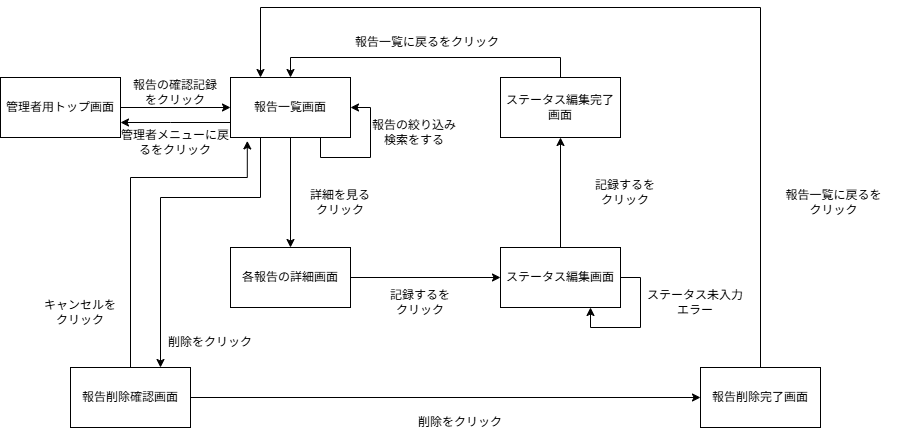

The diagram above was exported from draw.io. Its source (the exported page's mxGraphModel, read from the mxfile embedded in the PNG):
<mxGraphModel dx="1042" dy="562" grid="1" gridSize="10" guides="1" tooltips="1" connect="1" arrows="1" fold="1" page="1" pageScale="1" pageWidth="827" pageHeight="1169" math="0" shadow="0">
  <root>
    <mxCell id="0" />
    <mxCell id="1" parent="0" />
    <mxCell id="bUdm_gLvrYdTFPnQjPMb-9" style="edgeStyle=orthogonalEdgeStyle;rounded=0;orthogonalLoop=1;jettySize=auto;html=1;entryX=0.5;entryY=0;entryDx=0;entryDy=0;" parent="1" source="bUdm_gLvrYdTFPnQjPMb-1" target="bUdm_gLvrYdTFPnQjPMb-8" edge="1">
      <mxGeometry relative="1" as="geometry" />
    </mxCell>
    <mxCell id="bUdm_gLvrYdTFPnQjPMb-19" style="edgeStyle=orthogonalEdgeStyle;rounded=0;orthogonalLoop=1;jettySize=auto;html=1;entryX=1;entryY=0.75;entryDx=0;entryDy=0;exitX=0;exitY=0.75;exitDx=0;exitDy=0;" parent="1" source="bUdm_gLvrYdTFPnQjPMb-1" target="bUdm_gLvrYdTFPnQjPMb-3" edge="1">
      <mxGeometry relative="1" as="geometry">
        <Array as="points">
          <mxPoint x="230" y="165" />
          <mxPoint x="230" y="165" />
        </Array>
      </mxGeometry>
    </mxCell>
    <mxCell id="bUdm_gLvrYdTFPnQjPMb-25" style="edgeStyle=orthogonalEdgeStyle;rounded=0;orthogonalLoop=1;jettySize=auto;html=1;exitX=0.25;exitY=1;exitDx=0;exitDy=0;entryX=0.75;entryY=0;entryDx=0;entryDy=0;" parent="1" source="bUdm_gLvrYdTFPnQjPMb-1" target="bUdm_gLvrYdTFPnQjPMb-26" edge="1">
      <mxGeometry relative="1" as="geometry">
        <mxPoint x="160" y="290" as="targetPoint" />
        <Array as="points">
          <mxPoint x="320" y="240" />
          <mxPoint x="220" y="240" />
        </Array>
      </mxGeometry>
    </mxCell>
    <mxCell id="bUdm_gLvrYdTFPnQjPMb-1" value="報告一覧画面" style="rounded=0;whiteSpace=wrap;html=1;" parent="1" vertex="1">
      <mxGeometry x="290" y="120" width="120" height="60" as="geometry" />
    </mxCell>
    <mxCell id="bUdm_gLvrYdTFPnQjPMb-4" style="edgeStyle=orthogonalEdgeStyle;rounded=0;orthogonalLoop=1;jettySize=auto;html=1;entryX=0;entryY=0.5;entryDx=0;entryDy=0;" parent="1" source="bUdm_gLvrYdTFPnQjPMb-3" target="bUdm_gLvrYdTFPnQjPMb-1" edge="1">
      <mxGeometry relative="1" as="geometry" />
    </mxCell>
    <mxCell id="bUdm_gLvrYdTFPnQjPMb-3" value="管理者用トップ画面" style="rounded=0;whiteSpace=wrap;html=1;" parent="1" vertex="1">
      <mxGeometry x="60" y="120" width="120" height="60" as="geometry" />
    </mxCell>
    <mxCell id="bUdm_gLvrYdTFPnQjPMb-5" value="報告の確認記録をクリック" style="text;html=1;whiteSpace=wrap;strokeColor=none;fillColor=none;align=center;verticalAlign=middle;rounded=0;" parent="1" vertex="1">
      <mxGeometry x="190" y="120" width="90" height="30" as="geometry" />
    </mxCell>
    <mxCell id="bUdm_gLvrYdTFPnQjPMb-12" style="edgeStyle=orthogonalEdgeStyle;rounded=0;orthogonalLoop=1;jettySize=auto;html=1;entryX=0;entryY=0.5;entryDx=0;entryDy=0;" parent="1" source="bUdm_gLvrYdTFPnQjPMb-8" target="bUdm_gLvrYdTFPnQjPMb-11" edge="1">
      <mxGeometry relative="1" as="geometry" />
    </mxCell>
    <mxCell id="bUdm_gLvrYdTFPnQjPMb-8" value="各報告の詳細画面" style="rounded=0;whiteSpace=wrap;html=1;" parent="1" vertex="1">
      <mxGeometry x="290" y="290" width="120" height="60" as="geometry" />
    </mxCell>
    <mxCell id="bUdm_gLvrYdTFPnQjPMb-10" value="詳細を見る&lt;br&gt;クリック" style="text;html=1;whiteSpace=wrap;strokeColor=none;fillColor=none;align=center;verticalAlign=middle;rounded=0;" parent="1" vertex="1">
      <mxGeometry x="350" y="230" width="100" height="30" as="geometry" />
    </mxCell>
    <mxCell id="bUdm_gLvrYdTFPnQjPMb-14" style="edgeStyle=orthogonalEdgeStyle;rounded=0;orthogonalLoop=1;jettySize=auto;html=1;entryX=0.5;entryY=1;entryDx=0;entryDy=0;" parent="1" source="bUdm_gLvrYdTFPnQjPMb-11" target="bUdm_gLvrYdTFPnQjPMb-13" edge="1">
      <mxGeometry relative="1" as="geometry" />
    </mxCell>
    <mxCell id="bUdm_gLvrYdTFPnQjPMb-11" value="ステータス編集画面" style="rounded=0;whiteSpace=wrap;html=1;" parent="1" vertex="1">
      <mxGeometry x="560" y="290" width="120" height="60" as="geometry" />
    </mxCell>
    <mxCell id="bUdm_gLvrYdTFPnQjPMb-15" style="edgeStyle=orthogonalEdgeStyle;rounded=0;orthogonalLoop=1;jettySize=auto;html=1;entryX=0.5;entryY=0;entryDx=0;entryDy=0;exitX=0.5;exitY=0;exitDx=0;exitDy=0;" parent="1" source="bUdm_gLvrYdTFPnQjPMb-13" target="bUdm_gLvrYdTFPnQjPMb-1" edge="1">
      <mxGeometry relative="1" as="geometry" />
    </mxCell>
    <mxCell id="bUdm_gLvrYdTFPnQjPMb-13" value="ステータス編集完了画面" style="rounded=0;whiteSpace=wrap;html=1;" parent="1" vertex="1">
      <mxGeometry x="560" y="120" width="120" height="60" as="geometry" />
    </mxCell>
    <mxCell id="bUdm_gLvrYdTFPnQjPMb-16" style="edgeStyle=orthogonalEdgeStyle;rounded=0;orthogonalLoop=1;jettySize=auto;html=1;entryX=0.75;entryY=1;entryDx=0;entryDy=0;exitX=1;exitY=0.5;exitDx=0;exitDy=0;" parent="1" source="bUdm_gLvrYdTFPnQjPMb-11" target="bUdm_gLvrYdTFPnQjPMb-11" edge="1">
      <mxGeometry relative="1" as="geometry" />
    </mxCell>
    <mxCell id="bUdm_gLvrYdTFPnQjPMb-17" value="ステータス未入力&lt;br&gt;エラー" style="text;html=1;whiteSpace=wrap;strokeColor=none;fillColor=none;align=center;verticalAlign=middle;rounded=0;" parent="1" vertex="1">
      <mxGeometry x="700" y="330" width="110" height="30" as="geometry" />
    </mxCell>
    <mxCell id="bUdm_gLvrYdTFPnQjPMb-18" value="報告一覧に戻るをクリック" style="text;html=1;whiteSpace=wrap;strokeColor=none;fillColor=none;align=center;verticalAlign=middle;rounded=0;" parent="1" vertex="1">
      <mxGeometry x="414" y="70" width="146" height="30" as="geometry" />
    </mxCell>
    <mxCell id="bUdm_gLvrYdTFPnQjPMb-20" value="管理者メニューに戻るをクリック" style="text;html=1;whiteSpace=wrap;strokeColor=none;fillColor=none;align=center;verticalAlign=middle;rounded=0;" parent="1" vertex="1">
      <mxGeometry x="180" y="170" width="110" height="30" as="geometry" />
    </mxCell>
    <mxCell id="bUdm_gLvrYdTFPnQjPMb-21" value="記録するを&lt;br&gt;クリック" style="text;html=1;whiteSpace=wrap;strokeColor=none;fillColor=none;align=center;verticalAlign=middle;rounded=0;" parent="1" vertex="1">
      <mxGeometry x="630" y="220" width="110" height="30" as="geometry" />
    </mxCell>
    <mxCell id="bUdm_gLvrYdTFPnQjPMb-22" value="記録するを&lt;div&gt;クリック&lt;/div&gt;" style="text;html=1;whiteSpace=wrap;strokeColor=none;fillColor=none;align=center;verticalAlign=middle;rounded=0;" parent="1" vertex="1">
      <mxGeometry x="430" y="330" width="100" height="30" as="geometry" />
    </mxCell>
    <mxCell id="bUdm_gLvrYdTFPnQjPMb-23" style="edgeStyle=orthogonalEdgeStyle;rounded=0;orthogonalLoop=1;jettySize=auto;html=1;exitX=0.75;exitY=1;exitDx=0;exitDy=0;entryX=1;entryY=0.5;entryDx=0;entryDy=0;" parent="1" source="bUdm_gLvrYdTFPnQjPMb-1" target="bUdm_gLvrYdTFPnQjPMb-1" edge="1">
      <mxGeometry relative="1" as="geometry" />
    </mxCell>
    <mxCell id="bUdm_gLvrYdTFPnQjPMb-24" value="報告の絞り込み&lt;br&gt;検索をする" style="text;html=1;whiteSpace=wrap;strokeColor=none;fillColor=none;align=center;verticalAlign=middle;rounded=0;" parent="1" vertex="1">
      <mxGeometry x="424" y="160" width="100" height="30" as="geometry" />
    </mxCell>
    <mxCell id="bUdm_gLvrYdTFPnQjPMb-30" style="edgeStyle=orthogonalEdgeStyle;rounded=0;orthogonalLoop=1;jettySize=auto;html=1;entryX=0;entryY=0.5;entryDx=0;entryDy=0;" parent="1" source="bUdm_gLvrYdTFPnQjPMb-26" target="bUdm_gLvrYdTFPnQjPMb-29" edge="1">
      <mxGeometry relative="1" as="geometry" />
    </mxCell>
    <mxCell id="bUdm_gLvrYdTFPnQjPMb-26" value="報告削除確認画面" style="rounded=0;whiteSpace=wrap;html=1;" parent="1" vertex="1">
      <mxGeometry x="130" y="410" width="120" height="60" as="geometry" />
    </mxCell>
    <mxCell id="bUdm_gLvrYdTFPnQjPMb-28" value="&lt;span style=&quot;background-color: light-dark(#ffffff, var(--ge-dark-color, #121212));&quot;&gt;削除をクリック&lt;/span&gt;" style="text;html=1;whiteSpace=wrap;strokeColor=none;fillColor=none;align=center;verticalAlign=middle;rounded=0;" parent="1" vertex="1">
      <mxGeometry x="220" y="370" width="100" height="30" as="geometry" />
    </mxCell>
    <mxCell id="bUdm_gLvrYdTFPnQjPMb-31" style="edgeStyle=orthogonalEdgeStyle;rounded=0;orthogonalLoop=1;jettySize=auto;html=1;entryX=0.25;entryY=0;entryDx=0;entryDy=0;" parent="1" source="bUdm_gLvrYdTFPnQjPMb-29" target="bUdm_gLvrYdTFPnQjPMb-1" edge="1">
      <mxGeometry relative="1" as="geometry">
        <Array as="points">
          <mxPoint x="820" y="50" />
          <mxPoint x="320" y="50" />
        </Array>
      </mxGeometry>
    </mxCell>
    <mxCell id="bUdm_gLvrYdTFPnQjPMb-29" value="報告削除完了画面" style="rounded=0;whiteSpace=wrap;html=1;" parent="1" vertex="1">
      <mxGeometry x="760" y="410" width="120" height="60" as="geometry" />
    </mxCell>
    <mxCell id="bUdm_gLvrYdTFPnQjPMb-32" value="報告一覧に戻るを&lt;br&gt;クリック" style="text;html=1;whiteSpace=wrap;strokeColor=none;fillColor=none;align=center;verticalAlign=middle;rounded=0;" parent="1" vertex="1">
      <mxGeometry x="827" y="230" width="133" height="30" as="geometry" />
    </mxCell>
    <mxCell id="bUdm_gLvrYdTFPnQjPMb-33" value="&lt;span style=&quot;background-color: light-dark(#ffffff, var(--ge-dark-color, #121212));&quot;&gt;削除をクリック&lt;/span&gt;" style="text;html=1;whiteSpace=wrap;strokeColor=none;fillColor=none;align=center;verticalAlign=middle;rounded=0;" parent="1" vertex="1">
      <mxGeometry x="470" y="450" width="100" height="30" as="geometry" />
    </mxCell>
    <mxCell id="bUdm_gLvrYdTFPnQjPMb-35" style="edgeStyle=orthogonalEdgeStyle;rounded=0;orthogonalLoop=1;jettySize=auto;html=1;entryX=0.14;entryY=1.057;entryDx=0;entryDy=0;entryPerimeter=0;" parent="1" source="bUdm_gLvrYdTFPnQjPMb-26" target="bUdm_gLvrYdTFPnQjPMb-1" edge="1">
      <mxGeometry relative="1" as="geometry">
        <Array as="points">
          <mxPoint x="190" y="220" />
          <mxPoint x="307" y="220" />
        </Array>
      </mxGeometry>
    </mxCell>
    <mxCell id="bUdm_gLvrYdTFPnQjPMb-36" value="&lt;span style=&quot;background-color: light-dark(#ffffff, var(--ge-dark-color, #121212));&quot;&gt;キャンセルを&lt;br&gt;クリック&lt;/span&gt;" style="text;html=1;whiteSpace=wrap;strokeColor=none;fillColor=none;align=center;verticalAlign=middle;rounded=0;" parent="1" vertex="1">
      <mxGeometry x="90" y="340" width="100" height="30" as="geometry" />
    </mxCell>
  </root>
</mxGraphModel>